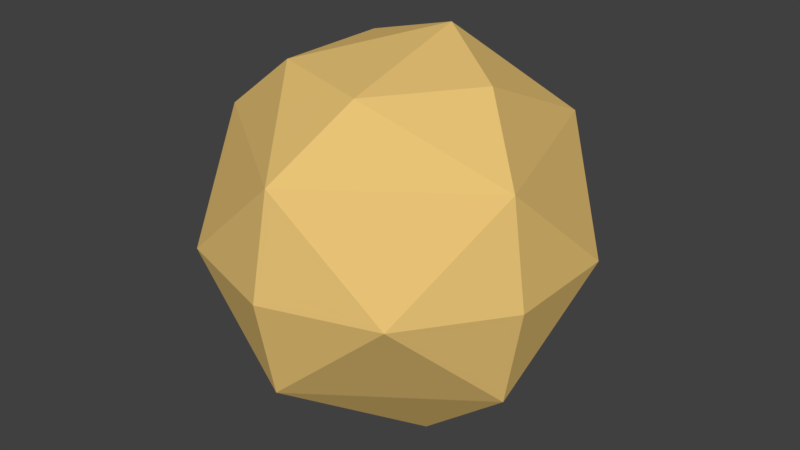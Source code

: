 # Source: sun1.blend  (saved by Blender 2.78.0; exported with 4.5.12 LTS)
import bpy
from mathutils import Matrix  # noqa: F401  (used for matrix-valued properties, if any)

bpy.ops.wm.read_factory_settings(use_empty=True)
scene = bpy.context.scene
scene.name = 'Scene'

# ---- collections
col_collection_1 = bpy.data.collections.new('Collection 1'); scene.collection.children.link(col_collection_1)

# ---- materials (node trees are filled in below, after node groups)
mat_sun = bpy.data.materials.new('sun')
mat_sun.alpha_threshold = 0.0
mat_sun.use_transparent_shadow = False
mat_sun.diffuse_color = (0.8, 0.5418, 0.1794, 1.0)
mat_sun.roughness = 0.5

# ---- material node trees

# ---- world
world_world = bpy.data.worlds.new('World'); scene.world = world_world
world_world.color = (0.05088, 0.05088, 0.05088)
world_world.use_sun_shadow = False
world_world.sun_shadow_jitter_overblur = 0.0
world_world.cycles.sampling_method = 'MANUAL'

# ---- meshes
me_icosphere = bpy.data.meshes.new('Icosphere')
me_icosphere.from_pydata([(-0.2352, 0.724, -0.7007), (0.003618, -0.8923, 0.5238), (-0.8475, -0.2792, 0.5238), (-0.5274, 0.7197, 0.5238), (0.5215, 0.724, 0.5238), (0.8497, -0.2723, 0.5238), (0.08847, 0.2723, 0.9943), (-0.08847, -0.2723, -0.9943), (0.4253, -0.309, -0.8507), (-0.003618, -0.8923, -0.5238), (0.8475, -0.2792, -0.5238), (0.4253, 0.309, -0.8507), (-0.5257, 0.0, -0.8507), (-0.8497, -0.2723, -0.5238), (-0.6882, 0.5, -0.5257), (0.5274, 0.7197, -0.5238), (0.9511, -0.309, 0.0), (0.9511, 0.309, 0.0), (0.0, -1.0, 0.0), (0.5878, -0.809, 0.0), (-0.9511, -0.309, 0.0), (-0.5878, -0.809, 0.0), (-0.5878, 0.809, 0.0), (-0.9511, 0.309, 0.0), (0.5878, 0.809, 0.0), (0.0, 1.0, 0.0), (0.1625, -0.5, 0.8507), (0.5257, 0.0, 0.8507), (-0.4253, -0.309, 0.8507), (-0.4253, 0.309, 0.8507)], [], [(7, 12, 0), (7, 0, 11), (0, 14, 22), (10, 16, 19), (9, 18, 21), (13, 20, 23), (0, 22, 25), (15, 24, 17), (1, 5, 26), (2, 1, 28), (3, 2, 29), (4, 3, 6), (5, 4, 27), (27, 4, 6), (6, 3, 29), (29, 28, 6), (29, 2, 28), (28, 26, 6), (28, 1, 26), (26, 27, 6), (26, 5, 27), (17, 4, 5), (17, 24, 4), (25, 3, 4), (25, 22, 3), (23, 2, 3), (23, 20, 2), (21, 1, 2), (21, 18, 1), (19, 5, 1), (19, 16, 5), (24, 25, 4), (24, 15, 25), (15, 0, 25), (22, 23, 3), (22, 14, 23), (14, 13, 23), (20, 21, 2), (20, 13, 21), (13, 9, 21), (18, 19, 1), (18, 9, 19), (9, 10, 19), (16, 17, 5), (16, 10, 17), (10, 15, 17), (11, 0, 15), (0, 12, 14), (12, 13, 14), (12, 7, 13), (7, 9, 13), (10, 11, 15), (10, 8, 11), (8, 7, 11), (7, 8, 9), (8, 10, 9)])
_uv = me_icosphere.uv_layers.new(name='UVMap')
_uv.uv.foreach_set('vector', [0.2086, 0.4842, 0.3231, 0.514, 0.3041, 0.6604, 0.2086, 0.4842, 0.3041, 0.6604, 0.1842, 0.6388, 0.3041, 0.6604, 0.3966, 0.6272, 0.4121, 0.7643, 0.5988, 0.1625, 0.571, 0.3071, 0.4493, 0.2546, 0.3871, 0.1554, 0.3682, 0.2242, 0.299, 0.203, 0.2464, 0.113, 0.2269, 0.1856, 0.1357, 0.1688, 0.3041, 0.6604, 0.4121, 0.7643, 0.2942, 0.7789, 0.2065, 0.7141, 0.2084, 0.7838, 0.1206, 0.7834, 0.3445, 0.2858, 0.4859, 0.4232, 0.3294, 0.3591, 0.217, 0.2545, 0.3445, 0.2858, 0.2451, 0.3209, 0.01883, 0.3029, 0.217, 0.2545, 0.1297, 0.3731, 0.2112, 0.8593, 0.4027, 0.8902, 0.235, 0.9999, 0.01996, 0.9044, 0.2112, 0.8593, 0.1186, 0.9697, 0.1186, 0.9697, 0.2112, 0.8593, 0.235, 0.9999, 0.235, 0.9999, 0.4027, 0.8902, 0.3548, 0.9999, 0.1297, 0.3731, 0.2451, 0.3209, 0.2173, 0.484, 0.1297, 0.3731, 0.217, 0.2545, 0.2451, 0.3209, 0.2451, 0.3209, 0.3294, 0.3591, 0.2173, 0.484, 0.2451, 0.3209, 0.3445, 0.2858, 0.3294, 0.3591, 0.3294, 0.3591, 0.3586, 0.484, 0.2173, 0.484, 0.3294, 0.3591, 0.4859, 0.4232, 0.3586, 0.484, 0.1206, 0.7834, 0.2112, 0.8593, 0.01996, 0.9044, 0.1206, 0.7834, 0.2084, 0.7838, 0.2112, 0.8593, 0.2942, 0.7789, 0.4027, 0.8902, 0.2112, 0.8593, 0.2942, 0.7789, 0.4121, 0.7643, 0.4027, 0.8902, 0.1357, 0.1688, 0.217, 0.2545, 0.01883, 0.3029, 0.1357, 0.1688, 0.2269, 0.1856, 0.217, 0.2545, 0.299, 0.203, 0.3445, 0.2858, 0.217, 0.2545, 0.299, 0.203, 0.3682, 0.2242, 0.3445, 0.2858, 0.4493, 0.2546, 0.4859, 0.4232, 0.3445, 0.2858, 0.4493, 0.2546, 0.571, 0.3071, 0.4859, 0.4232, 0.2084, 0.7838, 0.2942, 0.7789, 0.2112, 0.8593, 0.2084, 0.7838, 0.2065, 0.7141, 0.2942, 0.7789, 0.2065, 0.7141, 0.3041, 0.6604, 0.2942, 0.7789, 9.992e-05, 0.1597, 0.1357, 0.1688, 0.01883, 0.3029, 9.992e-05, 0.1597, 0.1093, 0.03639, 0.1357, 0.1688, 0.1093, 0.03639, 0.2464, 0.113, 0.1357, 0.1688, 0.2269, 0.1856, 0.299, 0.203, 0.217, 0.2545, 0.2269, 0.1856, 0.2464, 0.113, 0.299, 0.203, 0.2464, 0.113, 0.3871, 0.1554, 0.299, 0.203, 0.3682, 0.2242, 0.4493, 0.2546, 0.3445, 0.2858, 0.3682, 0.2242, 0.3871, 0.1554, 0.4493, 0.2546, 0.3871, 0.1554, 0.5988, 0.1625, 0.4493, 0.2546, 9.992e-05, 0.7785, 0.1206, 0.7834, 0.01996, 0.9044, 9.992e-05, 0.7785, 0.02892, 0.6543, 0.1206, 0.7834, 0.02892, 0.6543, 0.2065, 0.7141, 0.1206, 0.7834, 0.1842, 0.6388, 0.3041, 0.6604, 0.2065, 0.7141, 0.3041, 0.6604, 0.3231, 0.514, 0.3966, 0.6272, 0.2608, 0.01303, 0.2464, 0.113, 0.1093, 0.03639, 0.2608, 0.01303, 0.3859, 9.992e-05, 0.2464, 0.113, 0.3859, 9.992e-05, 0.3871, 0.1554, 0.2464, 0.113, 0.02892, 0.6543, 0.1842, 0.6388, 0.2065, 0.7141, 0.02892, 0.6543, 0.1018, 0.5523, 0.1842, 0.6388, 0.1018, 0.5523, 0.2086, 0.4842, 0.1842, 0.6388, 0.3859, 9.992e-05, 0.5107, 0.06213, 0.3871, 0.1554, 0.5107, 0.06213, 0.5988, 0.1625, 0.3871, 0.1554])
me_icosphere.materials.append(mat_sun)
me_icosphere.use_remesh_preserve_volume = False
me_icosphere.use_remesh_preserve_attributes = False
me_icosphere.use_mirror_vertex_groups = False
me_icosphere.update()

# ---- objects
ob_icosphere = bpy.data.objects.new('Icosphere', me_icosphere)

# ---- transforms, parenting, visibility, modifiers, constraints
ob_icosphere.location = (0.0, 0.0, 0.0)
ob_icosphere.scale = (2.0, 2.0, 2.0)
ob_icosphere.lineart.crease_threshold = 0.0

# ---- collection membership
col_collection_1.objects.link(ob_icosphere)

# ---- scene / render settings (as saved in the file)
scene.frame_start = 1; scene.frame_end = 250; scene.frame_set(2)
scene.render.engine = 'BLENDER_EEVEE_NEXT'
scene.render.resolution_percentage = 50
scene.render.dither_intensity = 0.0
scene.cycles.use_denoising = False
scene.cycles.samples = 128
scene.cycles.sampling_pattern = 'TABULATED_SOBOL'
scene.cycles.light_sampling_threshold = 0.0
scene.cycles.use_adaptive_sampling = False
scene.cycles.use_light_tree = False
scene.cycles.blur_glossy = 0.0
scene.cycles.sample_clamp_indirect = 0.0
scene.view_settings.view_transform = 'Standard'
bpy.context.view_layer.update()

# ---- added for rendering (the .blend has no active camera and no usable light): camera, sun
cam_auto = bpy.data.cameras.new('AutoCamera')
cam_auto.lens = 50.0
cam_auto.sensor_width = 36.0
cam_auto.clip_end = 1000.0
ob_auto_camera = bpy.data.objects.new('AutoCamera', cam_auto)
scene.collection.objects.link(ob_auto_camera)
ob_auto_camera.location = (6.2949, -7.55388, 5.03592)
ob_auto_camera.rotation_euler = (1.09748, -7.21219e-08, 0.694738)
scene.camera = ob_auto_camera
light_auto_sun = bpy.data.lights.new('AutoSun', 'SUN')
light_auto_sun.energy = 3.0
light_auto_sun.angle = 0.0523599
ob_auto_sun = bpy.data.objects.new('AutoSun', light_auto_sun)
scene.collection.objects.link(ob_auto_sun)
ob_auto_sun.rotation_euler = (0.872665, 0.174533, 0.523599)
bpy.context.view_layer.update()
